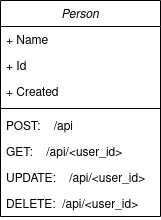

The diagram above was exported from draw.io. Its source (the exported page's mxGraphModel, read from the mxfile embedded in the PNG):
<mxGraphModel dx="1046" dy="418" grid="1" gridSize="10" guides="1" tooltips="1" connect="1" arrows="1" fold="1" page="1" pageScale="1" pageWidth="827" pageHeight="1169" math="0" shadow="0">
  <root>
    <mxCell id="WIyWlLk6GJQsqaUBKTNV-0" />
    <mxCell id="WIyWlLk6GJQsqaUBKTNV-1" parent="WIyWlLk6GJQsqaUBKTNV-0" />
    <mxCell id="zkfFHV4jXpPFQw0GAbJ--0" value="Person" style="swimlane;fontStyle=2;align=center;verticalAlign=top;childLayout=stackLayout;horizontal=1;startSize=26;horizontalStack=0;resizeParent=1;resizeLast=0;collapsible=1;marginBottom=0;rounded=0;shadow=0;strokeWidth=1;" parent="WIyWlLk6GJQsqaUBKTNV-1" vertex="1">
      <mxGeometry x="220" y="120" width="160" height="216" as="geometry">
        <mxRectangle x="230" y="140" width="160" height="26" as="alternateBounds" />
      </mxGeometry>
    </mxCell>
    <mxCell id="zkfFHV4jXpPFQw0GAbJ--1" value="+ Name" style="text;align=left;verticalAlign=top;spacingLeft=4;spacingRight=4;overflow=hidden;rotatable=0;points=[[0,0.5],[1,0.5]];portConstraint=eastwest;" parent="zkfFHV4jXpPFQw0GAbJ--0" vertex="1">
      <mxGeometry y="26" width="160" height="26" as="geometry" />
    </mxCell>
    <mxCell id="zkfFHV4jXpPFQw0GAbJ--2" value="+ Id" style="text;align=left;verticalAlign=top;spacingLeft=4;spacingRight=4;overflow=hidden;rotatable=0;points=[[0,0.5],[1,0.5]];portConstraint=eastwest;rounded=0;shadow=0;html=0;" parent="zkfFHV4jXpPFQw0GAbJ--0" vertex="1">
      <mxGeometry y="52" width="160" height="26" as="geometry" />
    </mxCell>
    <mxCell id="zkfFHV4jXpPFQw0GAbJ--3" value="+ Created" style="text;align=left;verticalAlign=top;spacingLeft=4;spacingRight=4;overflow=hidden;rotatable=0;points=[[0,0.5],[1,0.5]];portConstraint=eastwest;rounded=0;shadow=0;html=0;" parent="zkfFHV4jXpPFQw0GAbJ--0" vertex="1">
      <mxGeometry y="78" width="160" height="26" as="geometry" />
    </mxCell>
    <mxCell id="zkfFHV4jXpPFQw0GAbJ--4" value="" style="line;html=1;strokeWidth=1;align=left;verticalAlign=middle;spacingTop=-1;spacingLeft=3;spacingRight=3;rotatable=0;labelPosition=right;points=[];portConstraint=eastwest;" parent="zkfFHV4jXpPFQw0GAbJ--0" vertex="1">
      <mxGeometry y="104" width="160" height="8" as="geometry" />
    </mxCell>
    <mxCell id="zkfFHV4jXpPFQw0GAbJ--5" value="POST:    /api" style="text;align=left;verticalAlign=top;spacingLeft=4;spacingRight=4;overflow=hidden;rotatable=0;points=[[0,0.5],[1,0.5]];portConstraint=eastwest;" parent="zkfFHV4jXpPFQw0GAbJ--0" vertex="1">
      <mxGeometry y="112" width="160" height="26" as="geometry" />
    </mxCell>
    <mxCell id="8fK0EfZUmMVFeLeei9Bg-0" value="GET:    /api/&lt;user_id&gt;" style="text;align=left;verticalAlign=top;spacingLeft=4;spacingRight=4;overflow=hidden;rotatable=0;points=[[0,0.5],[1,0.5]];portConstraint=eastwest;" parent="zkfFHV4jXpPFQw0GAbJ--0" vertex="1">
      <mxGeometry y="138" width="160" height="26" as="geometry" />
    </mxCell>
    <mxCell id="8fK0EfZUmMVFeLeei9Bg-1" value="UPDATE:    /api/&lt;user_id&gt;" style="text;align=left;verticalAlign=top;spacingLeft=4;spacingRight=4;overflow=hidden;rotatable=0;points=[[0,0.5],[1,0.5]];portConstraint=eastwest;" parent="zkfFHV4jXpPFQw0GAbJ--0" vertex="1">
      <mxGeometry y="164" width="160" height="26" as="geometry" />
    </mxCell>
    <mxCell id="LIE7Z41EbItlwyq17MIl-0" value="DELETE:  /api/&lt;user_id&gt;" style="text;align=left;verticalAlign=top;spacingLeft=4;spacingRight=4;overflow=hidden;rotatable=0;points=[[0,0.5],[1,0.5]];portConstraint=eastwest;" vertex="1" parent="zkfFHV4jXpPFQw0GAbJ--0">
      <mxGeometry y="190" width="160" height="26" as="geometry" />
    </mxCell>
  </root>
</mxGraphModel>